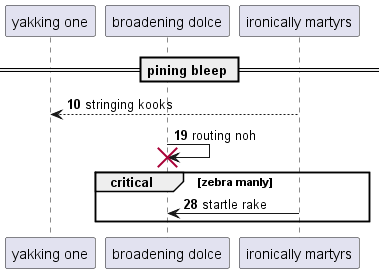

The diagram above was rendered by PlantUML. Its source (embedded in the PNG):
@startuml
participant "yakking one" as 0
participant "broadening dolce" as 1
participant "ironically martyrs" as 2
== pining bleep ==
autonumber 10 9
2 --> 0: stringing kooks
1 -> 1!! : routing noh
critical zebra manly
2 -> 1: startle rake
end
@enduml